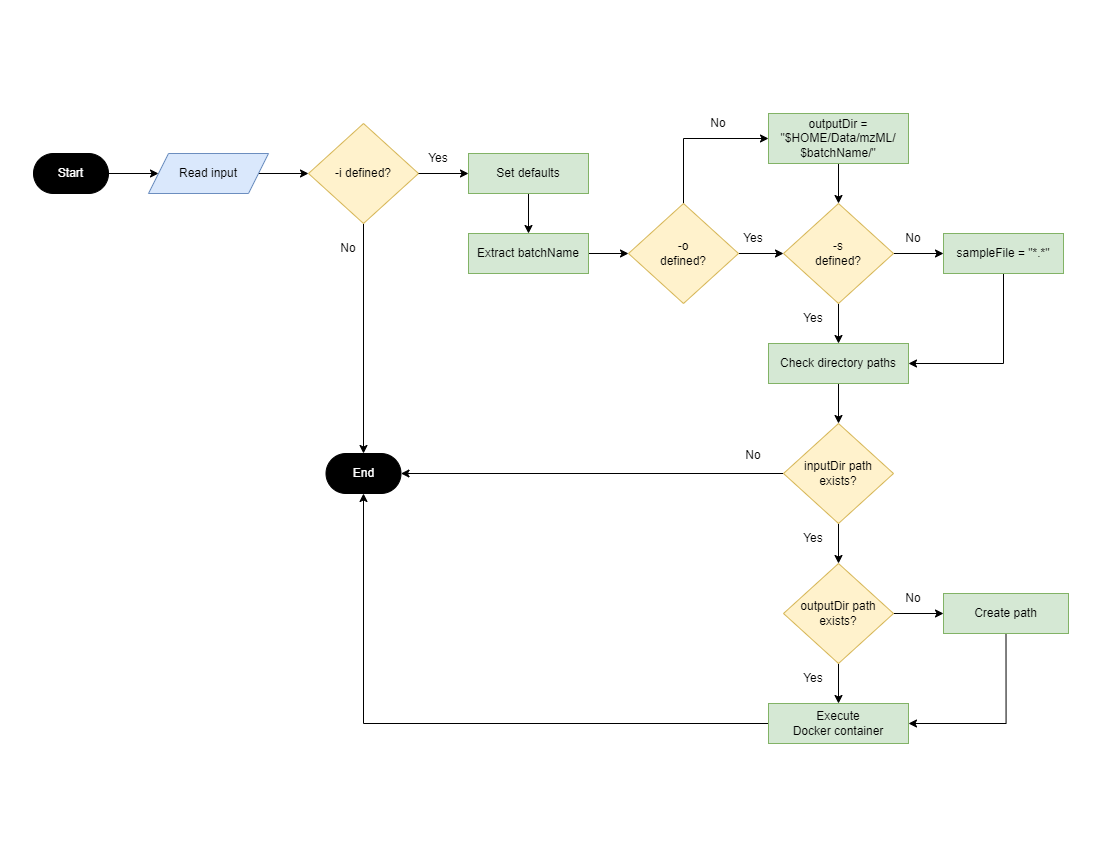

The diagram above was exported from draw.io. Its source (the exported page's mxGraphModel, read from the mxfile embedded in the PNG):
<mxGraphModel dx="1744" dy="914" grid="1" gridSize="10" guides="1" tooltips="1" connect="1" arrows="1" fold="1" page="1" pageScale="1" pageWidth="1100" pageHeight="850" math="0" shadow="0">
  <root>
    <mxCell id="0" />
    <mxCell id="1" parent="0" />
    <mxCell id="HTQoAm9-pCDuRQszzRv6-7" style="edgeStyle=orthogonalEdgeStyle;rounded=0;orthogonalLoop=1;jettySize=auto;html=1;exitX=1;exitY=0.5;exitDx=0;exitDy=0;" edge="1" parent="1" source="HTQoAm9-pCDuRQszzRv6-3" target="HTQoAm9-pCDuRQszzRv6-4">
      <mxGeometry relative="1" as="geometry" />
    </mxCell>
    <mxCell id="HTQoAm9-pCDuRQszzRv6-3" value="Start" style="rounded=1;whiteSpace=wrap;html=1;arcSize=50;fillColor=#000000;fontColor=#FFFFFF;" vertex="1" parent="1">
      <mxGeometry x="33" y="153" width="75" height="40" as="geometry" />
    </mxCell>
    <mxCell id="HTQoAm9-pCDuRQszzRv6-6" style="edgeStyle=orthogonalEdgeStyle;rounded=0;orthogonalLoop=1;jettySize=auto;html=1;exitX=1;exitY=0.5;exitDx=0;exitDy=0;" edge="1" parent="1" source="HTQoAm9-pCDuRQszzRv6-4" target="HTQoAm9-pCDuRQszzRv6-5">
      <mxGeometry relative="1" as="geometry" />
    </mxCell>
    <mxCell id="HTQoAm9-pCDuRQszzRv6-4" value="Read input" style="shape=parallelogram;perimeter=parallelogramPerimeter;whiteSpace=wrap;html=1;fixedSize=1;fillColor=#dae8fc;strokeColor=#6c8ebf;" vertex="1" parent="1">
      <mxGeometry x="148" y="153" width="120" height="40" as="geometry" />
    </mxCell>
    <mxCell id="HTQoAm9-pCDuRQszzRv6-22" style="edgeStyle=orthogonalEdgeStyle;rounded=0;orthogonalLoop=1;jettySize=auto;html=1;exitX=0.5;exitY=1;exitDx=0;exitDy=0;entryX=0.5;entryY=0;entryDx=0;entryDy=0;" edge="1" parent="1" source="HTQoAm9-pCDuRQszzRv6-5" target="HTQoAm9-pCDuRQszzRv6-19">
      <mxGeometry relative="1" as="geometry" />
    </mxCell>
    <mxCell id="HTQoAm9-pCDuRQszzRv6-5" value="-i defined?" style="rhombus;whiteSpace=wrap;html=1;fillColor=#fff2cc;strokeColor=#d6b656;" vertex="1" parent="1">
      <mxGeometry x="308" y="123" width="110" height="100" as="geometry" />
    </mxCell>
    <mxCell id="HTQoAm9-pCDuRQszzRv6-19" value="End" style="rounded=1;whiteSpace=wrap;html=1;arcSize=50;fontColor=#FFFFFF;fillColor=#000000;" vertex="1" parent="1">
      <mxGeometry x="325.5" y="453" width="75" height="40" as="geometry" />
    </mxCell>
    <mxCell id="HTQoAm9-pCDuRQszzRv6-23" value="No" style="text;html=1;strokeColor=none;fillColor=none;align=center;verticalAlign=middle;whiteSpace=wrap;rounded=0;rotation=0;" vertex="1" parent="1">
      <mxGeometry x="318" y="233" width="60" height="30" as="geometry" />
    </mxCell>
    <mxCell id="HTQoAm9-pCDuRQszzRv6-31" style="edgeStyle=orthogonalEdgeStyle;rounded=0;orthogonalLoop=1;jettySize=auto;html=1;exitX=1;exitY=0.5;exitDx=0;exitDy=0;" edge="1" parent="1" source="HTQoAm9-pCDuRQszzRv6-5" target="HTQoAm9-pCDuRQszzRv6-29">
      <mxGeometry relative="1" as="geometry" />
    </mxCell>
    <mxCell id="HTQoAm9-pCDuRQszzRv6-28" value="Yes" style="text;html=1;strokeColor=none;fillColor=none;align=center;verticalAlign=middle;whiteSpace=wrap;rounded=0;" vertex="1" parent="1">
      <mxGeometry x="408" y="143" width="60" height="30" as="geometry" />
    </mxCell>
    <mxCell id="HTQoAm9-pCDuRQszzRv6-51" style="edgeStyle=orthogonalEdgeStyle;rounded=0;orthogonalLoop=1;jettySize=auto;html=1;exitX=0.5;exitY=1;exitDx=0;exitDy=0;entryX=0.5;entryY=0;entryDx=0;entryDy=0;" edge="1" parent="1" source="HTQoAm9-pCDuRQszzRv6-29" target="HTQoAm9-pCDuRQszzRv6-50">
      <mxGeometry relative="1" as="geometry" />
    </mxCell>
    <mxCell id="HTQoAm9-pCDuRQszzRv6-29" value="Set defaults" style="rounded=0;whiteSpace=wrap;html=1;fillColor=#d5e8d4;strokeColor=#82b366;" vertex="1" parent="1">
      <mxGeometry x="468" y="153" width="120" height="40" as="geometry" />
    </mxCell>
    <mxCell id="HTQoAm9-pCDuRQszzRv6-41" style="edgeStyle=orthogonalEdgeStyle;rounded=0;orthogonalLoop=1;jettySize=auto;html=1;exitX=0.5;exitY=0;exitDx=0;exitDy=0;entryX=0;entryY=0.5;entryDx=0;entryDy=0;" edge="1" parent="1" source="HTQoAm9-pCDuRQszzRv6-43" target="HTQoAm9-pCDuRQszzRv6-44">
      <mxGeometry relative="1" as="geometry" />
    </mxCell>
    <mxCell id="HTQoAm9-pCDuRQszzRv6-81" style="edgeStyle=orthogonalEdgeStyle;rounded=0;orthogonalLoop=1;jettySize=auto;html=1;exitX=1;exitY=0.5;exitDx=0;exitDy=0;entryX=0;entryY=0.5;entryDx=0;entryDy=0;" edge="1" parent="1" source="HTQoAm9-pCDuRQszzRv6-43" target="HTQoAm9-pCDuRQszzRv6-79">
      <mxGeometry relative="1" as="geometry" />
    </mxCell>
    <mxCell id="HTQoAm9-pCDuRQszzRv6-43" value="-o&lt;br&gt;defined?" style="rhombus;whiteSpace=wrap;html=1;fillColor=#fff2cc;strokeColor=#d6b656;" vertex="1" parent="1">
      <mxGeometry x="628" y="203" width="110" height="100" as="geometry" />
    </mxCell>
    <mxCell id="HTQoAm9-pCDuRQszzRv6-80" style="edgeStyle=orthogonalEdgeStyle;rounded=0;orthogonalLoop=1;jettySize=auto;html=1;exitX=0.5;exitY=1;exitDx=0;exitDy=0;entryX=0.5;entryY=0;entryDx=0;entryDy=0;" edge="1" parent="1" source="HTQoAm9-pCDuRQszzRv6-44" target="HTQoAm9-pCDuRQszzRv6-79">
      <mxGeometry relative="1" as="geometry" />
    </mxCell>
    <mxCell id="HTQoAm9-pCDuRQszzRv6-44" value="outputDir =&lt;br&gt;&quot;$HOME/Data/mzML/&lt;br&gt;$batchName/&quot;" style="rounded=0;whiteSpace=wrap;html=1;fillColor=#d5e8d4;strokeColor=#82b366;" vertex="1" parent="1">
      <mxGeometry x="768" y="113" width="140" height="50" as="geometry" />
    </mxCell>
    <mxCell id="HTQoAm9-pCDuRQszzRv6-74" style="edgeStyle=orthogonalEdgeStyle;rounded=0;orthogonalLoop=1;jettySize=auto;html=1;exitX=0.5;exitY=1;exitDx=0;exitDy=0;entryX=0.5;entryY=0;entryDx=0;entryDy=0;" edge="1" parent="1" source="HTQoAm9-pCDuRQszzRv6-45" target="HTQoAm9-pCDuRQszzRv6-58">
      <mxGeometry relative="1" as="geometry" />
    </mxCell>
    <mxCell id="HTQoAm9-pCDuRQszzRv6-45" value="Check directory paths" style="rounded=0;whiteSpace=wrap;html=1;fillColor=#d5e8d4;strokeColor=#82b366;" vertex="1" parent="1">
      <mxGeometry x="768" y="343" width="140" height="40" as="geometry" />
    </mxCell>
    <mxCell id="HTQoAm9-pCDuRQszzRv6-46" value="No" style="text;html=1;strokeColor=none;fillColor=none;align=center;verticalAlign=middle;whiteSpace=wrap;rounded=0;" vertex="1" parent="1">
      <mxGeometry x="688" y="108" width="60" height="30" as="geometry" />
    </mxCell>
    <mxCell id="HTQoAm9-pCDuRQszzRv6-52" style="edgeStyle=orthogonalEdgeStyle;rounded=0;orthogonalLoop=1;jettySize=auto;html=1;exitX=1;exitY=0.5;exitDx=0;exitDy=0;entryX=0;entryY=0.5;entryDx=0;entryDy=0;" edge="1" parent="1" source="HTQoAm9-pCDuRQszzRv6-50" target="HTQoAm9-pCDuRQszzRv6-43">
      <mxGeometry relative="1" as="geometry" />
    </mxCell>
    <mxCell id="HTQoAm9-pCDuRQszzRv6-50" value="Extract batchName" style="rounded=0;whiteSpace=wrap;html=1;fillColor=#d5e8d4;strokeColor=#82b366;" vertex="1" parent="1">
      <mxGeometry x="468" y="233" width="120" height="40" as="geometry" />
    </mxCell>
    <mxCell id="HTQoAm9-pCDuRQszzRv6-86" style="edgeStyle=orthogonalEdgeStyle;rounded=0;orthogonalLoop=1;jettySize=auto;html=1;exitX=0.5;exitY=1;exitDx=0;exitDy=0;entryX=1;entryY=0.5;entryDx=0;entryDy=0;" edge="1" parent="1" source="HTQoAm9-pCDuRQszzRv6-53" target="HTQoAm9-pCDuRQszzRv6-45">
      <mxGeometry relative="1" as="geometry" />
    </mxCell>
    <mxCell id="HTQoAm9-pCDuRQszzRv6-53" value="sampleFile = &quot;*.*&quot;" style="rounded=0;whiteSpace=wrap;html=1;fillColor=#d5e8d4;strokeColor=#82b366;" vertex="1" parent="1">
      <mxGeometry x="943" y="233" width="120" height="40" as="geometry" />
    </mxCell>
    <mxCell id="HTQoAm9-pCDuRQszzRv6-72" style="edgeStyle=orthogonalEdgeStyle;rounded=0;orthogonalLoop=1;jettySize=auto;html=1;exitX=0.5;exitY=1;exitDx=0;exitDy=0;entryX=0.5;entryY=0;entryDx=0;entryDy=0;" edge="1" parent="1" source="HTQoAm9-pCDuRQszzRv6-58" target="HTQoAm9-pCDuRQszzRv6-62">
      <mxGeometry relative="1" as="geometry" />
    </mxCell>
    <mxCell id="HTQoAm9-pCDuRQszzRv6-88" style="edgeStyle=orthogonalEdgeStyle;rounded=0;orthogonalLoop=1;jettySize=auto;html=1;exitX=0;exitY=0.5;exitDx=0;exitDy=0;entryX=1;entryY=0.5;entryDx=0;entryDy=0;" edge="1" parent="1" source="HTQoAm9-pCDuRQszzRv6-58" target="HTQoAm9-pCDuRQszzRv6-19">
      <mxGeometry relative="1" as="geometry" />
    </mxCell>
    <mxCell id="HTQoAm9-pCDuRQszzRv6-58" value="inputDir path exists?" style="rhombus;whiteSpace=wrap;html=1;fillColor=#fff2cc;strokeColor=#d6b656;" vertex="1" parent="1">
      <mxGeometry x="783" y="423" width="110" height="100" as="geometry" />
    </mxCell>
    <mxCell id="HTQoAm9-pCDuRQszzRv6-65" style="edgeStyle=orthogonalEdgeStyle;rounded=0;orthogonalLoop=1;jettySize=auto;html=1;exitX=1;exitY=0.5;exitDx=0;exitDy=0;entryX=0;entryY=0.5;entryDx=0;entryDy=0;" edge="1" parent="1" source="HTQoAm9-pCDuRQszzRv6-62" target="HTQoAm9-pCDuRQszzRv6-64">
      <mxGeometry relative="1" as="geometry" />
    </mxCell>
    <mxCell id="HTQoAm9-pCDuRQszzRv6-69" style="edgeStyle=orthogonalEdgeStyle;rounded=0;orthogonalLoop=1;jettySize=auto;html=1;exitX=0.5;exitY=1;exitDx=0;exitDy=0;" edge="1" parent="1" source="HTQoAm9-pCDuRQszzRv6-62" target="HTQoAm9-pCDuRQszzRv6-68">
      <mxGeometry relative="1" as="geometry" />
    </mxCell>
    <mxCell id="HTQoAm9-pCDuRQszzRv6-62" value="outputDir path exists?" style="rhombus;whiteSpace=wrap;html=1;fillColor=#fff2cc;strokeColor=#d6b656;" vertex="1" parent="1">
      <mxGeometry x="783" y="563" width="110" height="100" as="geometry" />
    </mxCell>
    <mxCell id="HTQoAm9-pCDuRQszzRv6-73" style="edgeStyle=orthogonalEdgeStyle;rounded=0;orthogonalLoop=1;jettySize=auto;html=1;exitX=0.5;exitY=1;exitDx=0;exitDy=0;entryX=1;entryY=0.5;entryDx=0;entryDy=0;" edge="1" parent="1" source="HTQoAm9-pCDuRQszzRv6-64" target="HTQoAm9-pCDuRQszzRv6-68">
      <mxGeometry relative="1" as="geometry" />
    </mxCell>
    <mxCell id="HTQoAm9-pCDuRQszzRv6-64" value="Create path" style="rounded=0;whiteSpace=wrap;html=1;fillColor=#d5e8d4;strokeColor=#82b366;" vertex="1" parent="1">
      <mxGeometry x="943" y="593" width="125" height="40" as="geometry" />
    </mxCell>
    <mxCell id="HTQoAm9-pCDuRQszzRv6-66" value="No" style="text;html=1;strokeColor=none;fillColor=none;align=center;verticalAlign=middle;whiteSpace=wrap;rounded=0;rotation=0;" vertex="1" parent="1">
      <mxGeometry x="883" y="583" width="60" height="30" as="geometry" />
    </mxCell>
    <mxCell id="HTQoAm9-pCDuRQszzRv6-67" value="Yes" style="text;html=1;strokeColor=none;fillColor=none;align=center;verticalAlign=middle;whiteSpace=wrap;rounded=0;rotation=0;" vertex="1" parent="1">
      <mxGeometry x="783" y="523" width="60" height="30" as="geometry" />
    </mxCell>
    <mxCell id="HTQoAm9-pCDuRQszzRv6-94" style="edgeStyle=orthogonalEdgeStyle;rounded=0;orthogonalLoop=1;jettySize=auto;html=1;exitX=0;exitY=0.5;exitDx=0;exitDy=0;entryX=0.5;entryY=1;entryDx=0;entryDy=0;" edge="1" parent="1" source="HTQoAm9-pCDuRQszzRv6-68" target="HTQoAm9-pCDuRQszzRv6-19">
      <mxGeometry relative="1" as="geometry">
        <mxPoint x="631" y="723" as="targetPoint" />
      </mxGeometry>
    </mxCell>
    <mxCell id="HTQoAm9-pCDuRQszzRv6-68" value="Execute &lt;br&gt;Docker container" style="rounded=0;whiteSpace=wrap;html=1;fillColor=#d5e8d4;strokeColor=#82b366;" vertex="1" parent="1">
      <mxGeometry x="768" y="703" width="140" height="40" as="geometry" />
    </mxCell>
    <mxCell id="HTQoAm9-pCDuRQszzRv6-70" value="Yes" style="text;html=1;strokeColor=none;fillColor=none;align=center;verticalAlign=middle;whiteSpace=wrap;rounded=0;rotation=0;" vertex="1" parent="1">
      <mxGeometry x="783" y="663" width="60" height="30" as="geometry" />
    </mxCell>
    <mxCell id="HTQoAm9-pCDuRQszzRv6-83" style="edgeStyle=orthogonalEdgeStyle;rounded=0;orthogonalLoop=1;jettySize=auto;html=1;exitX=1;exitY=0.5;exitDx=0;exitDy=0;entryX=0;entryY=0.5;entryDx=0;entryDy=0;" edge="1" parent="1" source="HTQoAm9-pCDuRQszzRv6-79" target="HTQoAm9-pCDuRQszzRv6-53">
      <mxGeometry relative="1" as="geometry" />
    </mxCell>
    <mxCell id="HTQoAm9-pCDuRQszzRv6-85" style="edgeStyle=orthogonalEdgeStyle;rounded=0;orthogonalLoop=1;jettySize=auto;html=1;exitX=0.5;exitY=1;exitDx=0;exitDy=0;entryX=0.5;entryY=0;entryDx=0;entryDy=0;" edge="1" parent="1" source="HTQoAm9-pCDuRQszzRv6-79" target="HTQoAm9-pCDuRQszzRv6-45">
      <mxGeometry relative="1" as="geometry" />
    </mxCell>
    <mxCell id="HTQoAm9-pCDuRQszzRv6-79" value="-s&lt;br&gt;defined?" style="rhombus;whiteSpace=wrap;html=1;fillColor=#fff2cc;strokeColor=#d6b656;" vertex="1" parent="1">
      <mxGeometry x="783" y="203" width="110" height="100" as="geometry" />
    </mxCell>
    <mxCell id="HTQoAm9-pCDuRQszzRv6-82" value="Yes" style="text;html=1;strokeColor=none;fillColor=none;align=center;verticalAlign=middle;whiteSpace=wrap;rounded=0;" vertex="1" parent="1">
      <mxGeometry x="723" y="223" width="60" height="30" as="geometry" />
    </mxCell>
    <mxCell id="HTQoAm9-pCDuRQszzRv6-84" value="No" style="text;html=1;strokeColor=none;fillColor=none;align=center;verticalAlign=middle;whiteSpace=wrap;rounded=0;" vertex="1" parent="1">
      <mxGeometry x="883" y="223" width="60" height="30" as="geometry" />
    </mxCell>
    <mxCell id="HTQoAm9-pCDuRQszzRv6-87" value="Yes" style="text;html=1;strokeColor=none;fillColor=none;align=center;verticalAlign=middle;whiteSpace=wrap;rounded=0;" vertex="1" parent="1">
      <mxGeometry x="783" y="303" width="60" height="30" as="geometry" />
    </mxCell>
    <mxCell id="HTQoAm9-pCDuRQszzRv6-89" value="No" style="text;html=1;strokeColor=none;fillColor=none;align=center;verticalAlign=middle;whiteSpace=wrap;rounded=0;rotation=0;" vertex="1" parent="1">
      <mxGeometry x="723" y="440" width="60" height="30" as="geometry" />
    </mxCell>
  </root>
</mxGraphModel>